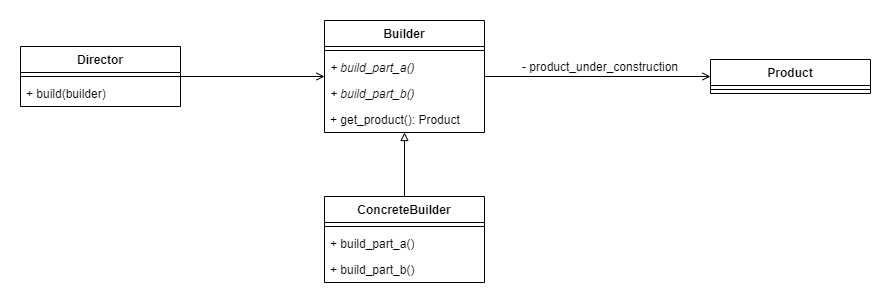

The diagram above was exported from draw.io. Its source (the exported page's mxGraphModel, read from the mxfile embedded in the PNG):
<mxGraphModel dx="1086" dy="806" grid="1" gridSize="10" guides="1" tooltips="1" connect="1" arrows="1" fold="1" page="1" pageScale="1" pageWidth="827" pageHeight="1169" math="0" shadow="0">
  <root>
    <mxCell id="0" />
    <mxCell id="1" parent="0" />
    <mxCell id="BUj6-DOz57_JII88sfXf-19" style="edgeStyle=orthogonalEdgeStyle;rounded=0;orthogonalLoop=1;jettySize=auto;html=1;endArrow=open;endFill=0;" edge="1" parent="1" source="BUj6-DOz57_JII88sfXf-5" target="BUj6-DOz57_JII88sfXf-14">
      <mxGeometry relative="1" as="geometry" />
    </mxCell>
    <mxCell id="BUj6-DOz57_JII88sfXf-20" style="edgeStyle=orthogonalEdgeStyle;rounded=0;orthogonalLoop=1;jettySize=auto;html=1;exitX=0.5;exitY=0;exitDx=0;exitDy=0;endArrow=block;endFill=0;" edge="1" parent="1" source="BUj6-DOz57_JII88sfXf-9" target="BUj6-DOz57_JII88sfXf-5">
      <mxGeometry relative="1" as="geometry" />
    </mxCell>
    <mxCell id="BUj6-DOz57_JII88sfXf-9" value="ConcreteBuilder" style="swimlane;fontStyle=1;align=center;verticalAlign=top;childLayout=stackLayout;horizontal=1;startSize=26;horizontalStack=0;resizeParent=1;resizeParentMax=0;resizeLast=0;collapsible=1;marginBottom=0;" vertex="1" parent="1">
      <mxGeometry x="334" y="310" width="160" height="86" as="geometry" />
    </mxCell>
    <mxCell id="BUj6-DOz57_JII88sfXf-11" value="" style="line;strokeWidth=1;fillColor=none;align=left;verticalAlign=middle;spacingTop=-1;spacingLeft=3;spacingRight=3;rotatable=0;labelPosition=right;points=[];portConstraint=eastwest;" vertex="1" parent="BUj6-DOz57_JII88sfXf-9">
      <mxGeometry y="26" width="160" height="8" as="geometry" />
    </mxCell>
    <mxCell id="BUj6-DOz57_JII88sfXf-12" value="+ build_part_a()" style="text;strokeColor=none;fillColor=none;align=left;verticalAlign=top;spacingLeft=4;spacingRight=4;overflow=hidden;rotatable=0;points=[[0,0.5],[1,0.5]];portConstraint=eastwest;" vertex="1" parent="BUj6-DOz57_JII88sfXf-9">
      <mxGeometry y="34" width="160" height="26" as="geometry" />
    </mxCell>
    <mxCell id="BUj6-DOz57_JII88sfXf-24" value="+ build_part_b()" style="text;strokeColor=none;fillColor=none;align=left;verticalAlign=top;spacingLeft=4;spacingRight=4;overflow=hidden;rotatable=0;points=[[0,0.5],[1,0.5]];portConstraint=eastwest;" vertex="1" parent="BUj6-DOz57_JII88sfXf-9">
      <mxGeometry y="60" width="160" height="26" as="geometry" />
    </mxCell>
    <mxCell id="BUj6-DOz57_JII88sfXf-18" style="edgeStyle=orthogonalEdgeStyle;rounded=0;orthogonalLoop=1;jettySize=auto;html=1;exitX=1;exitY=0.5;exitDx=0;exitDy=0;endArrow=open;endFill=0;" edge="1" parent="1" source="BUj6-DOz57_JII88sfXf-1" target="BUj6-DOz57_JII88sfXf-5">
      <mxGeometry relative="1" as="geometry" />
    </mxCell>
    <mxCell id="BUj6-DOz57_JII88sfXf-1" value="Director" style="swimlane;fontStyle=1;align=center;verticalAlign=top;childLayout=stackLayout;horizontal=1;startSize=26;horizontalStack=0;resizeParent=1;resizeParentMax=0;resizeLast=0;collapsible=1;marginBottom=0;" vertex="1" parent="1">
      <mxGeometry x="30" y="160" width="160" height="60" as="geometry" />
    </mxCell>
    <mxCell id="BUj6-DOz57_JII88sfXf-3" value="" style="line;strokeWidth=1;fillColor=none;align=left;verticalAlign=middle;spacingTop=-1;spacingLeft=3;spacingRight=3;rotatable=0;labelPosition=right;points=[];portConstraint=eastwest;" vertex="1" parent="BUj6-DOz57_JII88sfXf-1">
      <mxGeometry y="26" width="160" height="8" as="geometry" />
    </mxCell>
    <mxCell id="BUj6-DOz57_JII88sfXf-4" value="+ build(builder)" style="text;strokeColor=none;fillColor=none;align=left;verticalAlign=top;spacingLeft=4;spacingRight=4;overflow=hidden;rotatable=0;points=[[0,0.5],[1,0.5]];portConstraint=eastwest;" vertex="1" parent="BUj6-DOz57_JII88sfXf-1">
      <mxGeometry y="34" width="160" height="26" as="geometry" />
    </mxCell>
    <mxCell id="BUj6-DOz57_JII88sfXf-21" value="- product_under_construction" style="text;html=1;strokeColor=none;fillColor=none;align=center;verticalAlign=middle;whiteSpace=wrap;rounded=0;" vertex="1" parent="1">
      <mxGeometry x="520" y="170" width="180" height="20" as="geometry" />
    </mxCell>
    <mxCell id="BUj6-DOz57_JII88sfXf-14" value="Product" style="swimlane;fontStyle=1;align=center;verticalAlign=top;childLayout=stackLayout;horizontal=1;startSize=26;horizontalStack=0;resizeParent=1;resizeParentMax=0;resizeLast=0;collapsible=1;marginBottom=0;" vertex="1" parent="1">
      <mxGeometry x="720" y="173" width="160" height="34" as="geometry" />
    </mxCell>
    <mxCell id="BUj6-DOz57_JII88sfXf-16" value="" style="line;strokeWidth=1;fillColor=none;align=left;verticalAlign=middle;spacingTop=-1;spacingLeft=3;spacingRight=3;rotatable=0;labelPosition=right;points=[];portConstraint=eastwest;" vertex="1" parent="BUj6-DOz57_JII88sfXf-14">
      <mxGeometry y="26" width="160" height="8" as="geometry" />
    </mxCell>
    <mxCell id="BUj6-DOz57_JII88sfXf-5" value="Builder" style="swimlane;fontStyle=1;align=center;verticalAlign=top;childLayout=stackLayout;horizontal=1;startSize=26;horizontalStack=0;resizeParent=1;resizeParentMax=0;resizeLast=0;collapsible=1;marginBottom=0;" vertex="1" parent="1">
      <mxGeometry x="334" y="134" width="160" height="112" as="geometry" />
    </mxCell>
    <mxCell id="BUj6-DOz57_JII88sfXf-7" value="" style="line;strokeWidth=1;fillColor=none;align=left;verticalAlign=middle;spacingTop=-1;spacingLeft=3;spacingRight=3;rotatable=0;labelPosition=right;points=[];portConstraint=eastwest;" vertex="1" parent="BUj6-DOz57_JII88sfXf-5">
      <mxGeometry y="26" width="160" height="8" as="geometry" />
    </mxCell>
    <mxCell id="BUj6-DOz57_JII88sfXf-8" value="+ build_part_a()" style="text;strokeColor=none;fillColor=none;align=left;verticalAlign=top;spacingLeft=4;spacingRight=4;overflow=hidden;rotatable=0;points=[[0,0.5],[1,0.5]];portConstraint=eastwest;fontStyle=2" vertex="1" parent="BUj6-DOz57_JII88sfXf-5">
      <mxGeometry y="34" width="160" height="26" as="geometry" />
    </mxCell>
    <mxCell id="BUj6-DOz57_JII88sfXf-23" value="+ build_part_b()" style="text;strokeColor=none;fillColor=none;align=left;verticalAlign=top;spacingLeft=4;spacingRight=4;overflow=hidden;rotatable=0;points=[[0,0.5],[1,0.5]];portConstraint=eastwest;fontStyle=2" vertex="1" parent="BUj6-DOz57_JII88sfXf-5">
      <mxGeometry y="60" width="160" height="26" as="geometry" />
    </mxCell>
    <mxCell id="BUj6-DOz57_JII88sfXf-25" value="+ get_product(): Product" style="text;strokeColor=none;fillColor=none;align=left;verticalAlign=top;spacingLeft=4;spacingRight=4;overflow=hidden;rotatable=0;points=[[0,0.5],[1,0.5]];portConstraint=eastwest;" vertex="1" parent="BUj6-DOz57_JII88sfXf-5">
      <mxGeometry y="86" width="160" height="26" as="geometry" />
    </mxCell>
  </root>
</mxGraphModel>